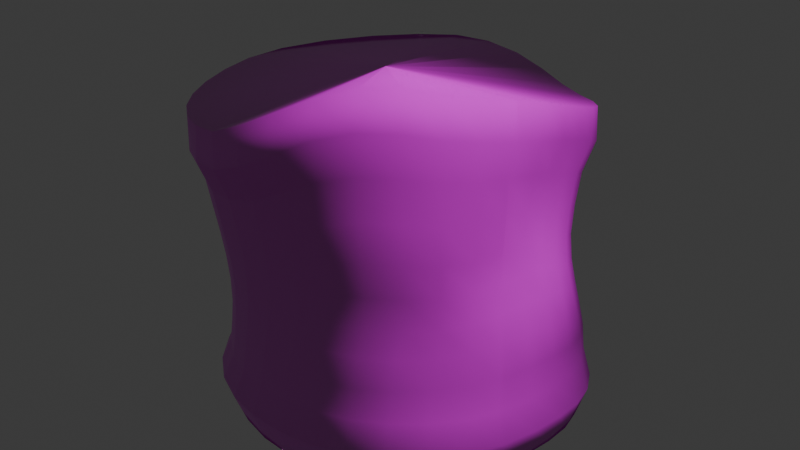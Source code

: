 # Source: marshmallow.blend  (saved by Blender 4.0.36; exported with 4.5.12 LTS)
import bpy
from mathutils import Matrix  # noqa: F401  (used for matrix-valued properties, if any)

bpy.ops.wm.read_factory_settings(use_empty=True)
scene = bpy.context.scene
scene.name = 'Scene'

# ---- collections
col_collection = bpy.data.collections.new('Collection'); scene.collection.children.link(col_collection)

# ---- images (referenced by path relative to the original .blend; pixels are not part of the script)
import os
ASSET_DIR = os.environ.get("B2B_ASSET_DIR", "")  # directory of the original .blend (textures are referenced by path, not embedded)
HERE = os.path.dirname(os.path.abspath(__file__))  # packed textures are extracted next to this script under _unpacked/

def load_image(name, relpath, width, height, colorspace="sRGB"):
    """Load a texture the original file referenced (path relative to the .blend, or extracted next to this script)."""
    p = next((c for c in (os.path.join(HERE, relpath), os.path.join(ASSET_DIR, relpath)) if relpath and os.path.exists(c)), "")
    if p:
        img = bpy.data.images.load(p, check_existing=True)
        img.name = name
    else:  # same state as the original file: an image datablock whose file is absent (Cycles renders it pink)
        img = bpy.data.images.new(name, width, height)
        img.source = "FILE"
        img.filepath = "//" + (relpath or name)
    img.colorspace_settings.name = colorspace
    return img
img_bmallown = load_image('BmallowN', 'BmallowN.png', 1024, 1024, 'sRGB')
img_bmallowc = load_image('BmallowC', 'BmallowC.png', 1024, 1024, 'sRGB')

# ---- materials (node trees are filled in below, after node groups)
mat_bmallow = bpy.data.materials.new('Bmallow')

# ---- material node trees
mat_bmallow.use_nodes = True; mat_bmallow.node_tree.nodes.clear()
_N = mat_bmallow.node_tree.nodes; _L = mat_bmallow.node_tree.links
n0 = _N.new('ShaderNodeOutputMaterial'); n0.name = 'Material Output'; n0.location = (300, 300)
n1 = _N.new('ShaderNodeTexNoise'); n1.name = 'Musgrave Texture'; n1.location = (-1644, 875)
n1.width = 150
n1.normalize = False
n1.inputs[2].default_value = 10.0
n1.inputs[3].default_value = 9.0
n1.inputs[4].default_value = 0.3807
n1.inputs[5].default_value = 5.0
n2 = _N.new('ShaderNodeRGB'); n2.name = 'RGB'; n2.location = (-1399, 639)
n2.outputs[0].default_value = (0.5, 0.5, 0.5, 1.0)
n3 = _N.new('ShaderNodeMath'); n3.name = 'Math'; n3.location = (-1189, 805)
n3.operation = 'SUBTRACT'
n4 = _N.new('ShaderNodeMath'); n4.name = 'Math.001'; n4.location = (-1193, 587)
n4.operation = 'SUBTRACT'
n4.inputs[1].default_value = 0.8
n5 = _N.new('ShaderNodeValToRGB'); n5.name = 'Color Ramp.001'; n5.location = (-736, 605)
while len(n5.color_ramp.elements) > 1: n5.color_ramp.elements.remove(n5.color_ramp.elements[-1])
n5.color_ramp.elements[0].position = 0.0; n5.color_ramp.elements[0].color = (0.001996, 0.0, 0.0, 1.0)
_e = n5.color_ramp.elements.new(0.2636); _e.color = (0.2664, 0.1274, 0.005182, 1.0)
_e = n5.color_ramp.elements.new(1.0); _e.color = (1.0, 0.9228, 0.3737, 1.0)
n6 = _N.new('ShaderNodeBsdfPrincipled'); n6.name = 'Principled BSDF'; n6.location = (-239, 196)
n6.inputs[2].default_value = 1.0
n6.inputs[3].default_value = 1.45
n7 = _N.new('ShaderNodeTexNoise'); n7.name = 'Musgrave Texture.001'; n7.location = (-1408, 115)
n7.width = 150
n7.normalize = False
n7.inputs[2].default_value = 10.0
n7.inputs[3].default_value = 14.0
n7.inputs[4].default_value = 0.8333
n7.inputs[5].default_value = 1.2
n8 = _N.new('ShaderNodeBump'); n8.name = 'Bump'; n8.location = (-1189, 81)
n8.inputs[1].default_value = 0.5
n8.inputs[2].default_value = 1.0
n9 = _N.new('ShaderNodeNormalMap'); n9.name = 'Normal Map'; n9.location = (-511, -141)
n10 = _N.new('ShaderNodeTexImage'); n10.name = 'Image Texture'; n10.location = (-858, -126)
n10.image = img_bmallown
n11 = _N.new('ShaderNodeTexImage'); n11.name = 'Image Texture.001'; n11.location = (-897, 261)
n11.image = img_bmallowc
_L.new(n7.outputs[0], n8.inputs[3])
_L.new(n1.outputs[0], n3.inputs[1])
_L.new(n2.outputs[0], n3.inputs[0])
_L.new(n3.outputs[0], n4.inputs[0])
_L.new(n4.outputs[0], n5.inputs[0])
_L.new(n6.outputs[0], n0.inputs[0])
_L.new(n10.outputs[0], n9.inputs[1])
_L.new(n9.outputs[0], n6.inputs[5])
_L.new(n11.outputs[0], n6.inputs[0])
n0.is_active_output = True

# ---- world
world_world = bpy.data.worlds.new('World'); scene.world = world_world
world_world.use_nodes = True; world_world.node_tree.nodes.clear()
_N = world_world.node_tree.nodes; _L = world_world.node_tree.links
n0 = _N.new('ShaderNodeOutputWorld'); n0.name = 'World Output'; n0.location = (300, 300)
n1 = _N.new('ShaderNodeBackground'); n1.name = 'Background'; n1.location = (10, 300)
n1.inputs[0].default_value = (0.05088, 0.05088, 0.05088, 1.0)
_L.new(n1.outputs[0], n0.inputs[0])
n0.is_active_output = True
world_world.color = (0.05088, 0.05088, 0.05088)
world_world.use_sun_shadow = False
world_world.sun_shadow_jitter_overblur = 0.0

# ---- meshes
me_cylinder = bpy.data.meshes.new('Cylinder')
me_cylinder.from_pydata([(-0.0001303, 0.9868, -1.003), (-0.05302, 1.05, 0.8206), (0.1924, 0.9679, -1.003), (0.1285, 1.046, 0.7638), (0.3776, 0.9117, -1.003), (0.3056, 0.9978, 0.7199), (0.5482, 0.8205, -1.003), (0.4749, 0.9103, 0.7213), (0.6978, 0.6975, -1.002), (0.6258, 0.7911, 0.7553), (0.8205, 0.545, -0.9813), (0.7325, 0.6541, 0.7957), (0.9118, 0.3689, -0.9438), (0.784, 0.5145, 0.8418), (0.9679, 0.1773, -0.8998), (0.8024, 0.3698, 0.8919), (0.9869, -0.02073, -0.8628), (0.799, 0.2168, 0.9439), (0.968, -0.2156, -0.8472), (0.7686, 0.06257, 0.996), (0.9118, -0.4007, -0.8472), (0.7335, -0.1112, 1.046), (0.8206, -0.5714, -0.8472), (0.6769, -0.2919, 1.092), (0.6979, -0.7209, -0.8472), (0.5846, -0.4589, 1.134), (0.5483, -0.8437, -0.8472), (0.453, -0.6052, 1.173), (0.3777, -0.9349, -0.8472), (0.2976, -0.7427, 1.178), (0.1925, -0.991, -0.8472), (0.135, -0.8731, 1.129), (0.0009176, -1.01, -0.8472), (-0.03421, -0.9717, 1.044), (-0.1904, -0.9934, -0.8472), (-0.2088, -1.02, 0.957), (-0.3748, -0.9416, -0.8472), (-0.3932, -1.012, 0.8802), (-0.5466, -0.8534, -0.8472), (-0.578, -0.958, 0.8482), (-0.6968, -0.7285, -0.8472), (-0.7494, -0.8677, 0.8263), (-0.8191, -0.5732, -0.8474), (-0.9005, -0.7456, 0.8105), (-0.9097, -0.4004, -0.8475), (-1.025, -0.5964, 0.8013), (-0.966, -0.2153, -0.8476), (-1.116, -0.4239, 0.8019), (-0.9853, -0.02279, -0.8475), (-1.167, -0.2338, 0.812), (-0.9666, 0.172, -0.863), (-1.18, -0.03483, 0.8252), (-0.9106, 0.3626, -0.8999), (-1.136, 0.1907, 0.8366), (-0.8194, 0.5397, -0.9437), (-1.018, 0.4365, 0.846), (-0.6973, 0.6947, -0.9811), (-0.8396, 0.6591, 0.8572), (-0.5485, 0.8203, -1.001), (-0.6268, 0.8312, 0.8702), (-0.3778, 0.9117, -1.003), (-0.4186, 0.9437, 0.8795), (-0.1927, 0.9679, -1.003), (-0.236, 1.013, 0.8631), (-0.1427, -0.03201, 1.002), (-0.1427, -0.03201, 1.002), (-0.1427, -0.03201, 1.002), (-0.1427, -0.03201, 1.002), (-0.1427, -0.03201, 1.002), (-0.1427, -0.03201, 1.002), (-0.1427, -0.03201, 1.002), (-0.1427, -0.03201, 1.002), (-0.1427, -0.03201, 1.002), (-0.1427, -0.03201, 1.002), (-0.1427, -0.03201, 1.002), (-0.1427, -0.03201, 1.002), (-0.1427, -0.03201, 1.002), (-0.1427, -0.03201, 1.002), (-0.1427, -0.03201, 1.002), (-0.1427, -0.03201, 1.002), (-0.1427, -0.03201, 1.002), (-0.1427, -0.03201, 1.002), (-0.1427, -0.03201, 1.002), (-0.1427, -0.03201, 1.002), (-0.1427, -0.03201, 1.002), (-0.1427, -0.03201, 1.002), (-0.1427, -0.03201, 1.002), (-0.1427, -0.03201, 1.002), (-0.1427, -0.03201, 1.002), (-0.1427, -0.03201, 1.002), (-0.1427, -0.03201, 1.002), (-0.1427, -0.03201, 1.002), (-0.1427, -0.03201, 1.002), (-0.1427, -0.03201, 1.002), (-0.1427, -0.03201, 1.002), (-0.1427, -0.03201, 1.002), (1.236e-09, -3.176e-07, -1.0), (1.236e-09, -3.176e-07, -1.0), (1.236e-09, -3.176e-07, -1.0), (1.236e-09, -3.176e-07, -1.0), (1.236e-09, -3.176e-07, -1.0), (1.236e-09, -3.176e-07, -1.0), (1.236e-09, -3.176e-07, -1.0), (1.236e-09, -3.176e-07, -1.0), (1.236e-09, -3.176e-07, -1.0), (1.236e-09, -3.176e-07, -1.0), (1.236e-09, -3.176e-07, -1.0), (1.236e-09, -3.176e-07, -1.0), (1.236e-09, -3.176e-07, -1.0), (1.236e-09, -3.176e-07, -1.0), (1.236e-09, -3.176e-07, -1.0), (1.236e-09, -3.176e-07, -1.0), (1.236e-09, -3.176e-07, -1.0), (1.236e-09, -3.176e-07, -1.0), (1.236e-09, -3.176e-07, -1.0), (1.236e-09, -3.176e-07, -1.0), (1.236e-09, -3.176e-07, -1.0), (1.236e-09, -3.176e-07, -1.0), (1.236e-09, -3.176e-07, -1.0), (1.236e-09, -3.176e-07, -1.0), (1.236e-09, -3.176e-07, -1.0), (1.236e-09, -3.176e-07, -1.0), (1.236e-09, -3.176e-07, -1.0), (1.236e-09, -3.176e-07, -1.0), (1.236e-09, -3.176e-07, -1.0), (1.236e-09, -3.176e-07, -1.0), (1.236e-09, -3.176e-07, -1.0), (1.236e-09, -3.176e-07, -1.0), (-0.0001753, 1.049, -0.8185), (0.004885, 1.001, -0.6317), (0.0137, 1.006, -0.4516), (0.02003, 1.007, -0.2895), (0.02118, 0.9974, -0.1441), (0.01206, 0.9865, -0.01223), (-0.004859, 0.985, 0.1248), (-0.02242, 0.9961, 0.2771), (-0.03563, 1.017, 0.4485), (-0.04214, 1.073, 0.6265), (0.1431, 1.055, 0.5713), (0.1397, 0.9859, 0.3988), (0.1503, 0.9549, 0.2344), (0.1677, 0.937, 0.09427), (0.1869, 0.9355, -0.02957), (0.1991, 0.9408, -0.1599), (0.2044, 0.9562, -0.2959), (0.2008, 0.9782, -0.4516), (0.1957, 0.981, -0.6356), (0.2043, 1.029, -0.8185), (0.3241, 0.9933, 0.5305), (0.3115, 0.9158, 0.3632), (0.3197, 0.8778, 0.2059), (0.3368, 0.8572, 0.07568), (0.3519, 0.8454, -0.05868), (0.3671, 0.8477, -0.1868), (0.3789, 0.8687, -0.3166), (0.3831, 0.9047, -0.4645), (0.3827, 0.9239, -0.6364), (0.4009, 0.9691, -0.8185), (0.499, 0.8968, 0.533), (0.4786, 0.8179, 0.3672), (0.4855, 0.7776, 0.2132), (0.4925, 0.7426, 0.05657), (0.5075, 0.7273, -0.07876), (0.5264, 0.7335, -0.2043), (0.5439, 0.7601, -0.3313), (0.5545, 0.8007, -0.4708), (0.5556, 0.8311, -0.6365), (0.5821, 0.8722, -0.8185), (0.655, 0.773, 0.568), (0.6279, 0.6987, 0.401), (0.6276, 0.6501, 0.2258), (0.6357, 0.6124, 0.06826), (0.6534, 0.5984, -0.06559), (0.674, 0.607, -0.1902), (0.6931, 0.6352, -0.3197), (0.7053, 0.6759, -0.4652), (0.7071, 0.7064, -0.635), (0.7409, 0.7417, -0.817), (0.753, 0.6369, 0.6101), (0.7193, 0.5697, 0.4416), (0.7192, 0.5216, 0.2665), (0.7327, 0.4802, 0.1097), (0.7625, 0.4566, -0.02064), (0.7955, 0.4553, -0.1457), (0.8175, 0.4803, -0.2813), (0.8297, 0.521, -0.4371), (0.8315, 0.5519, -0.6144), (0.8713, 0.5797, -0.7955), (0.7973, 0.4995, 0.6581), (0.7606, 0.4397, 0.488), (0.7626, 0.3921, 0.313), (0.7816, 0.346, 0.161), (0.8215, 0.3118, 0.03284), (0.8683, 0.2956, -0.09148), (0.907, 0.3047, -0.2288), (0.9221, 0.3423, -0.3928), (0.9239, 0.3734, -0.5762), (0.9681, 0.3926, -0.7556), (0.811, 0.3565, 0.7102), (0.7738, 0.3045, 0.5384), (0.7787, 0.2571, 0.3645), (0.8024, 0.2068, 0.215), (0.8493, 0.1623, 0.08715), (0.9041, 0.1317, -0.03744), (0.9515, 0.1254, -0.1761), (0.9787, 0.1488, -0.3436), (0.9808, 0.1793, -0.5317), (1.028, 0.1892, -0.709), (0.8129, 0.1987, 0.7644), (0.7766, 0.1549, 0.5907), (0.7845, 0.1073, 0.4176), (0.8109, 0.05364, 0.2678), (0.8599, 0.0006518, 0.137), (0.9064, -0.03018, 0.00763), (0.9551, -0.0478, -0.134), (0.9915, -0.04277, -0.304), (1.0, -0.02132, -0.4941), (1.048, -0.02106, -0.6696), (0.812, 0.01649, 0.8186), (0.7844, -0.01882, 0.6441), (0.7942, -0.06181, 0.4677), (0.8177, -0.1135, 0.3132), (0.8462, -0.1494, 0.1726), (0.8894, -0.1855, 0.03526), (0.9342, -0.2123, -0.1134), (0.9686, -0.2208, -0.2883), (0.9808, -0.2181, -0.4785), (1.028, -0.228, -0.6531), (0.7866, -0.1706, 0.8689), (0.7724, -0.209, 0.6865), (0.7921, -0.2431, 0.4992), (0.8023, -0.2731, 0.3348), (0.8251, -0.3061, 0.1878), (0.8582, -0.343, 0.04339), (0.8912, -0.3734, -0.1119), (0.9145, -0.3909, -0.2918), (0.9235, -0.4048, -0.4785), (0.9682, -0.4246, -0.6531), (0.7278, -0.3598, 0.9132), (0.726, -0.3947, 0.7208), (0.7518, -0.4252, 0.5219), (0.7626, -0.4386, 0.3322), (0.7774, -0.4648, 0.184), (0.7981, -0.499, 0.03722), (0.8154, -0.5273, -0.1203), (0.8245, -0.5491, -0.2967), (0.83, -0.5719, -0.4785), (0.8713, -0.6058, -0.6531), (0.6319, -0.5345, 0.9531), (0.6339, -0.5648, 0.7523), (0.6617, -0.5971, 0.5484), (0.6838, -0.6106, 0.3526), (0.693, -0.6176, 0.1738), (0.6981, -0.6314, 0.02415), (0.7022, -0.6585, -0.129), (0.7054, -0.6913, -0.2967), (0.7069, -0.7175, -0.4785), (0.741, -0.7644, -0.6531), (0.4973, -0.6851, 0.9921), (0.5079, -0.7099, 0.7832), (0.5393, -0.7421, 0.5767), (0.5645, -0.7567, 0.3769), (0.577, -0.7562, 0.1955), (0.5729, -0.7626, 0.02492), (0.5675, -0.7922, -0.1278), (0.5629, -0.8206, -0.2967), (0.5585, -0.8426, -0.4785), (0.5823, -0.8944, -0.6531), (0.3388, -0.817, 1.001), (0.3593, -0.8297, 0.792), (0.3953, -0.8575, 0.5876), (0.4247, -0.8706, 0.391), (0.4405, -0.8716, 0.2129), (0.4329, -0.8769, 0.04083), (0.4156, -0.9036, -0.1194), (0.3975, -0.9268, -0.2953), (0.3872, -0.9408, -0.4785), (0.4012, -0.9915, -0.6531), (0.1733, -0.9332, 0.9527), (0.2016, -0.9254, 0.7523), (0.2394, -0.9417, 0.5537), (0.2698, -0.9487, 0.3711), (0.286, -0.9484, 0.2061), (0.278, -0.9531, 0.04433), (0.256, -0.9741, -0.1083), (0.225, -0.9917, -0.2902), (0.2062, -0.9995, -0.4785), (0.2079, -1.05, -0.6531), (0.0005367, -1.017, 0.8639), (0.03493, -0.9883, 0.6734), (0.07144, -0.9923, 0.4925), (0.09928, -0.9924, 0.3333), (0.1139, -0.9867, 0.1695), (0.1108, -0.9944, 0.03308), (0.08595, -1.011, -0.1103), (0.05288, -1.024, -0.2855), (0.02278, -1.029, -0.4777), (0.009089, -1.074, -0.6531), (-0.181, -1.054, 0.769), (-0.1435, -1.012, 0.591), (-0.1121, -1.007, 0.434), (-0.0861, -0.9991, 0.2853), (-0.06901, -0.999, 0.1558), (-0.07128, -1.007, 0.0253), (-0.0888, -1.02, -0.1227), (-0.1199, -1.028, -0.2869), (-0.1576, -1.026, -0.4751), (-0.192, -1.064, -0.6531), (-0.3736, -1.041, 0.6961), (-0.3337, -0.993, 0.5324), (-0.3034, -0.9833, 0.3847), (-0.2762, -0.9783, 0.257), (-0.2593, -0.9806, 0.1392), (-0.2515, -0.9865, 0.01484), (-0.2607, -0.9908, -0.1343), (-0.2915, -0.9897, -0.3043), (-0.3303, -0.9853, -0.4775), (-0.3849, -1.018, -0.6525), (-0.5663, -0.9839, 0.661), (-0.5199, -0.9371, 0.5005), (-0.4895, -0.9275, 0.3542), (-0.4625, -0.9223, 0.2267), (-0.4376, -0.918, 0.09806), (-0.4243, -0.9199, -0.02859), (-0.4308, -0.9205, -0.1769), (-0.4562, -0.9158, -0.3333), (-0.4965, -0.9067, -0.4914), (-0.5627, -0.9305, -0.653), (-0.7472, -0.8749, 0.6383), (-0.6947, -0.8298, 0.4755), (-0.664, -0.8205, 0.3271), (-0.6334, -0.8125, 0.1877), (-0.6072, -0.8077, 0.05696), (-0.5887, -0.8047, -0.0858), (-0.5915, -0.8003, -0.2266), (-0.6151, -0.7938, -0.3617), (-0.6522, -0.7817, -0.5071), (-0.7224, -0.7979, -0.6573), (-0.9023, -0.745, 0.6218), (-0.8428, -0.6648, 0.4526), (-0.8111, -0.6484, 0.294), (-0.7798, -0.6403, 0.145), (-0.7486, -0.6337, 0.004466), (-0.7286, -0.6331, -0.1246), (-0.73, -0.6305, -0.2476), (-0.7502, -0.6243, -0.3767), (-0.7827, -0.6135, -0.5156), (-0.8544, -0.6254, -0.6604), (-1.03, -0.5872, 0.6122), (-0.9591, -0.5068, 0.4402), (-0.9145, -0.441, 0.2738), (-0.8795, -0.4242, 0.1258), (-0.8476, -0.4194, -0.01445), (-0.8273, -0.4194, -0.1461), (-0.8274, -0.4187, -0.2715), (-0.8452, -0.4159, -0.4026), (-0.875, -0.4129, -0.5289), (-0.9493, -0.4271, -0.6618), (-1.123, -0.4068, 0.6125), (-1.043, -0.3297, 0.4401), (-0.9904, -0.2592, 0.2656), (-0.9354, -0.199, 0.1048), (-0.8999, -0.185, -0.04752), (-0.8804, -0.185, -0.1879), (-0.8808, -0.1876, -0.3179), (-0.8991, -0.1947, -0.4277), (-0.9296, -0.2031, -0.5441), (-1.008, -0.2223, -0.6752), (-1.177, -0.2102, 0.6222), (-1.091, -0.1397, 0.4487), (-1.032, -0.06793, 0.2689), (-0.972, -0.005498, 0.09437), (-0.9222, 0.033, -0.07345), (-0.9031, 0.03606, -0.2241), (-0.9061, 0.02757, -0.3447), (-0.9266, 0.01234, -0.4505), (-0.9573, -0.005362, -0.5563), (-1.032, -0.01867, -0.6743), (-1.191, -0.005381, 0.6352), (-1.101, 0.05611, 0.4605), (-1.037, 0.1261, 0.28), (-0.972, 0.1875, 0.09946), (-0.9211, 0.2258, -0.07992), (-0.9038, 0.2288, -0.2299), (-0.9076, 0.2189, -0.3498), (-0.9249, 0.2042, -0.4571), (-0.948, 0.1889, -0.5663), (-1.013, 0.1879, -0.6885), (-1.148, 0.2227, 0.6466), (-1.059, 0.2672, 0.471), (-0.992, 0.3278, 0.29), (-0.9259, 0.3806, 0.109), (-0.8779, 0.412, -0.07206), (-0.8648, 0.4135, -0.2328), (-0.868, 0.4048, -0.3621), (-0.88, 0.3924, -0.4776), (-0.8938, 0.3806, -0.5944), (-0.9536, 0.39, -0.7244), (-1.028, 0.4706, 0.6561), (-0.9463, 0.4912, 0.48), (-0.8842, 0.5339, 0.2988), (-0.8262, 0.5695, 0.1175), (-0.7912, 0.5864, -0.06372), (-0.7823, 0.5857, -0.2318), (-0.7827, 0.5793, -0.374), (-0.7898, 0.5696, -0.5008), (-0.8021, 0.5591, -0.6274), (-0.857, 0.5778, -0.7671), (-0.8448, 0.6961, 0.6677), (-0.7766, 0.6941, 0.4912), (-0.727, 0.718, 0.31), (-0.6868, 0.7349, 0.1287), (-0.673, 0.7362, -0.04008), (-0.6649, 0.7351, -0.2087), (-0.6639, 0.7303, -0.3619), (-0.6697, 0.7227, -0.5056), (-0.6809, 0.714, -0.6472), (-0.7288, 0.7417, -0.8007), (-0.6274, 0.8705, 0.6814), (-0.5792, 0.8507, 0.5044), (-0.55, 0.8594, 0.3231), (-0.5335, 0.8626, 0.1419), (-0.5231, 0.8618, -0.02792), (-0.5202, 0.8565, -0.1805), (-0.5237, 0.8492, -0.3287), (-0.5286, 0.8431, -0.4841), (-0.5377, 0.8369, -0.6432), (-0.5758, 0.8734, -0.816), (-0.4161, 0.9833, 0.6892), (-0.3905, 0.9505, 0.5102), (-0.3762, 0.9507, 0.33), (-0.3621, 0.9541, 0.1529), (-0.3516, 0.9557, -0.01461), (-0.3484, 0.9502, -0.1695), (-0.3515, 0.9421, -0.3175), (-0.3597, 0.9337, -0.469), (-0.3715, 0.9269, -0.6341), (-0.4001, 0.9693, -0.818), (-0.2292, 1.048, 0.6698), (-0.2129, 1.004, 0.4893), (-0.1981, 0.9954, 0.3128), (-0.1814, 0.9929, 0.148), (-0.1685, 0.998, -0.005392), (-0.1647, 1.003, -0.1524), (-0.1672, 0.9981, -0.3036), (-0.1747, 0.9899, -0.4608), (-0.1856, 0.9835, -0.6315), (-0.204, 1.029, -0.8181)], [], [(137, 1, 3, 138), (138, 3, 5, 148), (148, 5, 7, 158), (158, 7, 9, 168), (168, 9, 11, 178), (178, 11, 13, 188), (188, 13, 15, 198), (198, 15, 17, 208), (208, 17, 19, 218), (218, 19, 21, 228), (228, 21, 23, 238), (238, 23, 25, 248), (248, 25, 27, 258), (258, 27, 29, 268), (268, 29, 31, 278), (278, 31, 33, 288), (288, 33, 35, 298), (298, 35, 37, 308), (308, 37, 39, 318), (318, 39, 41, 328), (328, 41, 43, 338), (338, 43, 45, 348), (348, 45, 47, 358), (358, 47, 49, 368), (368, 49, 51, 378), (378, 51, 53, 388), (388, 53, 55, 398), (398, 55, 57, 408), (408, 57, 59, 418), (418, 59, 61, 428), (5, 3, 65, 66), (428, 61, 63, 438), (438, 63, 1, 137), (2, 4, 98, 97), (23, 21, 74, 75), (41, 39, 83, 84), (59, 57, 92, 93), (15, 13, 70, 71), (33, 31, 79, 80), (51, 49, 88, 89), (7, 5, 66, 67), (25, 23, 75, 76), (43, 41, 84, 85), (61, 59, 93, 94), (17, 15, 71, 72), (35, 33, 80, 81), (53, 51, 89, 90), (9, 7, 67, 68), (27, 25, 76, 77), (45, 43, 85, 86), (63, 61, 94, 95), (19, 17, 72, 73), (37, 35, 81, 82), (55, 53, 90, 91), (11, 9, 68, 69), (29, 27, 77, 78), (47, 45, 86, 87), (3, 1, 64, 65), (1, 63, 95, 64), (21, 19, 73, 74), (39, 37, 82, 83), (57, 55, 91, 92), (13, 11, 69, 70), (31, 29, 78, 79), (49, 47, 87, 88), (20, 22, 107, 106), (38, 40, 116, 115), (56, 58, 125, 124), (12, 14, 103, 102), (30, 32, 112, 111), (48, 50, 121, 120), (4, 6, 99, 98), (22, 24, 108, 107), (40, 42, 117, 116), (58, 60, 126, 125), (14, 16, 104, 103), (32, 34, 113, 112), (50, 52, 122, 121), (6, 8, 100, 99), (24, 26, 109, 108), (42, 44, 118, 117), (60, 62, 127, 126), (16, 18, 105, 104), (34, 36, 114, 113), (52, 54, 123, 122), (8, 10, 101, 100), (26, 28, 110, 109), (0, 2, 97, 96), (44, 46, 119, 118), (62, 0, 96, 127), (18, 20, 106, 105), (36, 38, 115, 114), (54, 56, 124, 123), (10, 12, 102, 101), (28, 30, 111, 110), (46, 48, 120, 119), (62, 447, 128, 0), (447, 446, 129, 128), (446, 445, 130, 129), (445, 444, 131, 130), (444, 443, 132, 131), (443, 442, 133, 132), (442, 441, 134, 133), (441, 440, 135, 134), (440, 439, 136, 135), (439, 438, 137, 136), (60, 437, 447, 62), (437, 436, 446, 447), (436, 435, 445, 446), (435, 434, 444, 445), (434, 433, 443, 444), (433, 432, 442, 443), (432, 431, 441, 442), (431, 430, 440, 441), (430, 429, 439, 440), (429, 428, 438, 439), (58, 427, 437, 60), (427, 426, 436, 437), (426, 425, 435, 436), (425, 424, 434, 435), (424, 423, 433, 434), (423, 422, 432, 433), (422, 421, 431, 432), (421, 420, 430, 431), (420, 419, 429, 430), (419, 418, 428, 429), (56, 417, 427, 58), (417, 416, 426, 427), (416, 415, 425, 426), (415, 414, 424, 425), (414, 413, 423, 424), (413, 412, 422, 423), (412, 411, 421, 422), (411, 410, 420, 421), (410, 409, 419, 420), (409, 408, 418, 419), (54, 407, 417, 56), (407, 406, 416, 417), (406, 405, 415, 416), (405, 404, 414, 415), (404, 403, 413, 414), (403, 402, 412, 413), (402, 401, 411, 412), (401, 400, 410, 411), (400, 399, 409, 410), (399, 398, 408, 409), (52, 397, 407, 54), (397, 396, 406, 407), (396, 395, 405, 406), (395, 394, 404, 405), (394, 393, 403, 404), (393, 392, 402, 403), (392, 391, 401, 402), (391, 390, 400, 401), (390, 389, 399, 400), (389, 388, 398, 399), (50, 387, 397, 52), (387, 386, 396, 397), (386, 385, 395, 396), (385, 384, 394, 395), (384, 383, 393, 394), (383, 382, 392, 393), (382, 381, 391, 392), (381, 380, 390, 391), (380, 379, 389, 390), (379, 378, 388, 389), (48, 377, 387, 50), (377, 376, 386, 387), (376, 375, 385, 386), (375, 374, 384, 385), (374, 373, 383, 384), (373, 372, 382, 383), (372, 371, 381, 382), (371, 370, 380, 381), (370, 369, 379, 380), (369, 368, 378, 379), (46, 367, 377, 48), (367, 366, 376, 377), (366, 365, 375, 376), (365, 364, 374, 375), (364, 363, 373, 374), (363, 362, 372, 373), (362, 361, 371, 372), (361, 360, 370, 371), (360, 359, 369, 370), (359, 358, 368, 369), (44, 357, 367, 46), (357, 356, 366, 367), (356, 355, 365, 366), (355, 354, 364, 365), (354, 353, 363, 364), (353, 352, 362, 363), (352, 351, 361, 362), (351, 350, 360, 361), (350, 349, 359, 360), (349, 348, 358, 359), (42, 347, 357, 44), (347, 346, 356, 357), (346, 345, 355, 356), (345, 344, 354, 355), (344, 343, 353, 354), (343, 342, 352, 353), (342, 341, 351, 352), (341, 340, 350, 351), (340, 339, 349, 350), (339, 338, 348, 349), (40, 337, 347, 42), (337, 336, 346, 347), (336, 335, 345, 346), (335, 334, 344, 345), (334, 333, 343, 344), (333, 332, 342, 343), (332, 331, 341, 342), (331, 330, 340, 341), (330, 329, 339, 340), (329, 328, 338, 339), (38, 327, 337, 40), (327, 326, 336, 337), (326, 325, 335, 336), (325, 324, 334, 335), (324, 323, 333, 334), (323, 322, 332, 333), (322, 321, 331, 332), (321, 320, 330, 331), (320, 319, 329, 330), (319, 318, 328, 329), (36, 317, 327, 38), (317, 316, 326, 327), (316, 315, 325, 326), (315, 314, 324, 325), (314, 313, 323, 324), (313, 312, 322, 323), (312, 311, 321, 322), (311, 310, 320, 321), (310, 309, 319, 320), (309, 308, 318, 319), (34, 307, 317, 36), (307, 306, 316, 317), (306, 305, 315, 316), (305, 304, 314, 315), (304, 303, 313, 314), (303, 302, 312, 313), (302, 301, 311, 312), (301, 300, 310, 311), (300, 299, 309, 310), (299, 298, 308, 309), (32, 297, 307, 34), (297, 296, 306, 307), (296, 295, 305, 306), (295, 294, 304, 305), (294, 293, 303, 304), (293, 292, 302, 303), (292, 291, 301, 302), (291, 290, 300, 301), (290, 289, 299, 300), (289, 288, 298, 299), (30, 287, 297, 32), (287, 286, 296, 297), (286, 285, 295, 296), (285, 284, 294, 295), (284, 283, 293, 294), (283, 282, 292, 293), (282, 281, 291, 292), (281, 280, 290, 291), (280, 279, 289, 290), (279, 278, 288, 289), (28, 277, 287, 30), (277, 276, 286, 287), (276, 275, 285, 286), (275, 274, 284, 285), (274, 273, 283, 284), (273, 272, 282, 283), (272, 271, 281, 282), (271, 270, 280, 281), (270, 269, 279, 280), (269, 268, 278, 279), (26, 267, 277, 28), (267, 266, 276, 277), (266, 265, 275, 276), (265, 264, 274, 275), (264, 263, 273, 274), (263, 262, 272, 273), (262, 261, 271, 272), (261, 260, 270, 271), (260, 259, 269, 270), (259, 258, 268, 269), (24, 257, 267, 26), (257, 256, 266, 267), (256, 255, 265, 266), (255, 254, 264, 265), (254, 253, 263, 264), (253, 252, 262, 263), (252, 251, 261, 262), (251, 250, 260, 261), (250, 249, 259, 260), (249, 248, 258, 259), (22, 247, 257, 24), (247, 246, 256, 257), (246, 245, 255, 256), (245, 244, 254, 255), (244, 243, 253, 254), (243, 242, 252, 253), (242, 241, 251, 252), (241, 240, 250, 251), (240, 239, 249, 250), (239, 238, 248, 249), (20, 237, 247, 22), (237, 236, 246, 247), (236, 235, 245, 246), (235, 234, 244, 245), (234, 233, 243, 244), (233, 232, 242, 243), (232, 231, 241, 242), (231, 230, 240, 241), (230, 229, 239, 240), (229, 228, 238, 239), (18, 227, 237, 20), (227, 226, 236, 237), (226, 225, 235, 236), (225, 224, 234, 235), (224, 223, 233, 234), (223, 222, 232, 233), (222, 221, 231, 232), (221, 220, 230, 231), (220, 219, 229, 230), (219, 218, 228, 229), (16, 217, 227, 18), (217, 216, 226, 227), (216, 215, 225, 226), (215, 214, 224, 225), (214, 213, 223, 224), (213, 212, 222, 223), (212, 211, 221, 222), (211, 210, 220, 221), (210, 209, 219, 220), (209, 208, 218, 219), (14, 207, 217, 16), (207, 206, 216, 217), (206, 205, 215, 216), (205, 204, 214, 215), (204, 203, 213, 214), (203, 202, 212, 213), (202, 201, 211, 212), (201, 200, 210, 211), (200, 199, 209, 210), (199, 198, 208, 209), (12, 197, 207, 14), (197, 196, 206, 207), (196, 195, 205, 206), (195, 194, 204, 205), (194, 193, 203, 204), (193, 192, 202, 203), (192, 191, 201, 202), (191, 190, 200, 201), (190, 189, 199, 200), (189, 188, 198, 199), (10, 187, 197, 12), (187, 186, 196, 197), (186, 185, 195, 196), (185, 184, 194, 195), (184, 183, 193, 194), (183, 182, 192, 193), (182, 181, 191, 192), (181, 180, 190, 191), (180, 179, 189, 190), (179, 178, 188, 189), (8, 177, 187, 10), (177, 176, 186, 187), (176, 175, 185, 186), (175, 174, 184, 185), (174, 173, 183, 184), (173, 172, 182, 183), (172, 171, 181, 182), (171, 170, 180, 181), (170, 169, 179, 180), (169, 168, 178, 179), (6, 167, 177, 8), (167, 166, 176, 177), (166, 165, 175, 176), (165, 164, 174, 175), (164, 163, 173, 174), (163, 162, 172, 173), (162, 161, 171, 172), (161, 160, 170, 171), (160, 159, 169, 170), (159, 158, 168, 169), (4, 157, 167, 6), (157, 156, 166, 167), (156, 155, 165, 166), (155, 154, 164, 165), (154, 153, 163, 164), (153, 152, 162, 163), (152, 151, 161, 162), (151, 150, 160, 161), (150, 149, 159, 160), (149, 148, 158, 159), (2, 147, 157, 4), (147, 146, 156, 157), (146, 145, 155, 156), (145, 144, 154, 155), (144, 143, 153, 154), (143, 142, 152, 153), (142, 141, 151, 152), (141, 140, 150, 151), (140, 139, 149, 150), (139, 138, 148, 149), (0, 128, 147, 2), (128, 129, 146, 147), (129, 130, 145, 146), (130, 131, 144, 145), (131, 132, 143, 144), (132, 133, 142, 143), (133, 134, 141, 142), (134, 135, 140, 141), (135, 136, 139, 140), (136, 137, 138, 139)])
me_cylinder.polygons.foreach_set('use_smooth', [True] * 416)
_uv = me_cylinder.uv_layers.new(name='UVMap')
_uv.uv.foreach_set('vector', [0.2208, 0.3125, 0.1588, 0.3125, 0.1588, 0.2813, 0.2208, 0.2813, 0.2208, 0.2813, 0.1588, 0.2813, 0.1588, 0.25, 0.2208, 0.25, 0.2208, 0.25, 0.1588, 0.25, 0.1588, 0.2188, 0.2208, 0.2188, 0.2208, 0.2188, 0.1588, 0.2188, 0.1588, 0.1875, 0.2208, 0.1875, 0.2208, 0.1875, 0.1588, 0.1875, 0.1588, 0.1563, 0.2208, 0.1563, 0.2208, 0.1563, 0.1588, 0.1563, 0.1588, 0.1251, 0.2208, 0.1251, 0.2208, 0.1251, 0.1588, 0.1251, 0.1588, 0.09381, 0.2208, 0.09381, 0.2208, 0.09381, 0.1588, 0.09381, 0.1588, 0.06257, 0.2208, 0.06257, 0.2208, 0.06257, 0.1588, 0.06257, 0.1588, 0.03132, 0.2208, 0.03132, 0.2208, 0.03132, 0.1588, 0.03132, 0.1588, 7.976e-05, 0.2208, 7.976e-05, 0.2208, 0.9999, 0.1588, 0.9999, 0.1588, 0.9687, 0.2208, 0.9687, 0.2208, 0.9687, 0.1588, 0.9687, 0.1588, 0.9374, 0.2208, 0.9374, 0.2208, 0.9374, 0.1588, 0.9374, 0.1588, 0.9062, 0.2208, 0.9062, 0.2208, 0.9062, 0.1588, 0.9062, 0.1588, 0.8749, 0.2208, 0.8749, 0.2208, 0.8749, 0.1588, 0.8749, 0.1588, 0.8437, 0.2208, 0.8437, 0.2208, 0.8437, 0.1588, 0.8437, 0.1588, 0.8125, 0.2208, 0.8125, 0.2208, 0.8125, 0.1588, 0.8125, 0.1588, 0.7812, 0.2208, 0.7812, 0.2208, 0.7812, 0.1588, 0.7812, 0.1588, 0.75, 0.2208, 0.75, 0.2208, 0.75, 0.1588, 0.75, 0.1588, 0.7187, 0.2208, 0.7187, 0.2208, 0.7187, 0.1588, 0.7187, 0.1588, 0.6875, 0.2208, 0.6875, 0.2208, 0.6875, 0.1588, 0.6875, 0.1588, 0.6562, 0.2208, 0.6562, 0.2208, 0.6562, 0.1588, 0.6562, 0.1588, 0.625, 0.2208, 0.625, 0.2208, 0.625, 0.1588, 0.625, 0.1588, 0.5937, 0.2208, 0.5937, 0.2208, 0.5937, 0.1588, 0.5937, 0.1588, 0.5625, 0.2208, 0.5625, 0.2208, 0.5625, 0.1588, 0.5625, 0.1588, 0.5312, 0.2208, 0.5312, 0.2208, 0.5312, 0.1588, 0.5312, 0.1588, 0.5, 0.2208, 0.5, 0.2208, 0.5, 0.1588, 0.5, 0.1588, 0.4688, 0.2208, 0.4688, 0.2208, 0.4688, 0.1588, 0.4688, 0.1588, 0.4375, 0.2208, 0.4375, 0.2208, 0.4375, 0.1588, 0.4375, 0.1588, 0.4063, 0.2208, 0.4063, 0.2208, 0.4063, 0.1588, 0.4063, 0.1588, 0.375, 0.2208, 0.375, 0.1588, 0.25, 0.1588, 0.2813, 0.0001455, 0.2658, 0.0001611, 0.2657, 0.2208, 0.375, 0.1588, 0.375, 0.1588, 0.3438, 0.2208, 0.3438, 0.2208, 0.3438, 0.1588, 0.3438, 0.1588, 0.3125, 0.2208, 0.3125, 0.8412, 0.2813, 0.8412, 0.25, 0.9999, 0.2655, 0.9998, 0.2657, 0.1588, 0.9687, 0.1588, 0.9999, 0.0001456, 0.9845, 0.0001611, 0.9843, 0.1588, 0.6875, 0.1588, 0.7187, 0.0001456, 0.7033, 0.0001611, 0.7031, 0.1588, 0.4063, 0.1588, 0.4375, 0.0001455, 0.422, 0.0001611, 0.4219, 0.1588, 0.09381, 0.1588, 0.1251, 7.98e-05, 0.1096, 0.0001611, 0.1094, 0.1588, 0.8125, 0.1588, 0.8437, 0.0001611, 0.8281, 0.0001457, 0.8279, 0.1588, 0.5312, 0.1588, 0.5625, 0.0001456, 0.547, 0.0001611, 0.5469, 0.1588, 0.2188, 0.1588, 0.25, 0.0001455, 0.2346, 0.0001611, 0.2344, 0.1588, 0.9374, 0.1588, 0.9687, 0.0001456, 0.9532, 0.0001611, 0.9531, 0.1588, 0.6562, 0.1588, 0.6875, 0.0001456, 0.672, 0.0001611, 0.6718, 0.1588, 0.375, 0.1588, 0.4063, 0.0001455, 0.3908, 0.0001611, 0.3906, 0.1588, 0.06257, 0.1588, 0.09381, 0.0001455, 0.07835, 0.0001611, 0.07819, 0.1588, 0.7812, 0.1588, 0.8125, 0.0001456, 0.797, 0.0001611, 0.7968, 0.1588, 0.5, 0.1588, 0.5312, 0.0001456, 0.5158, 0.0001611, 0.5156, 0.1588, 0.1875, 0.1588, 0.2188, 0.0001455, 0.2033, 0.0001611, 0.2032, 0.1588, 0.9062, 0.1588, 0.9374, 0.0001456, 0.922, 0.0001611, 0.9218, 0.1588, 0.625, 0.1588, 0.6562, 0.0001456, 0.6408, 0.0001611, 0.6406, 0.1588, 0.3438, 0.1588, 0.375, 0.0001611, 0.3594, 0.0001455, 0.3592, 0.1588, 0.03132, 0.1588, 0.06257, 0.0001455, 0.04711, 0.0001611, 0.04695, 0.1588, 0.75, 0.1588, 0.7812, 0.0001139, 0.7657, 0.0001611, 0.7656, 0.1588, 0.4688, 0.1588, 0.5, 0.0001456, 0.4845, 0.0001611, 0.4844, 0.1588, 0.1563, 0.1588, 0.1875, 0.0001455, 0.1721, 0.0001611, 0.1719, 0.1588, 0.8749, 0.1588, 0.9062, 0.0001456, 0.8907, 0.0001611, 0.8906, 0.1588, 0.5937, 0.1588, 0.625, 0.0001611, 0.6094, 0.0001456, 0.6092, 0.1588, 0.2813, 0.1588, 0.3125, 0.0001455, 0.2971, 0.0001611, 0.2969, 0.1588, 0.3125, 0.1588, 0.3438, 0.000114, 0.3283, 0.0001611, 0.3282, 0.1588, 7.976e-05, 0.1588, 0.03132, 0.0001139, 0.01586, 0.0001611, 0.0157, 0.1588, 0.7187, 0.1588, 0.75, 0.0001456, 0.7345, 0.0001611, 0.7343, 0.1588, 0.4375, 0.1588, 0.4688, 0.0001456, 0.4533, 0.0001611, 0.4531, 0.1588, 0.1251, 0.1588, 0.1563, 0.0001455, 0.1408, 0.0001611, 0.1407, 0.1588, 0.8437, 0.1588, 0.8749, 7.984e-05, 0.8595, 0.0001611, 0.8593, 0.1588, 0.5625, 0.1588, 0.5937, 0.0001456, 0.5783, 0.0001611, 0.5781, 0.8412, 0.9999, 0.8412, 0.9687, 0.9998, 0.9841, 0.9998, 0.9843, 0.8412, 0.7187, 0.8412, 0.6875, 0.9998, 0.7029, 0.9998, 0.7031, 0.8412, 0.4375, 0.8412, 0.4063, 0.9998, 0.4217, 0.9998, 0.4219, 0.8412, 0.1251, 0.8412, 0.09381, 0.9998, 0.1093, 0.9998, 0.1094, 0.8412, 0.8437, 0.8412, 0.8125, 0.9998, 0.8279, 0.9998, 0.8281, 0.8412, 0.5625, 0.8412, 0.5312, 0.9998, 0.5467, 0.9998, 0.5469, 0.8412, 0.25, 0.8412, 0.2188, 0.9998, 0.2343, 0.9998, 0.2344, 0.8412, 0.9687, 0.8412, 0.9374, 0.9998, 0.9529, 0.9998, 0.9531, 0.8412, 0.6875, 0.8412, 0.6562, 0.9998, 0.6717, 0.9998, 0.6718, 0.8412, 0.4063, 0.8412, 0.375, 0.9998, 0.3905, 0.9998, 0.3906, 0.8412, 0.09381, 0.8412, 0.06257, 0.9998, 0.07803, 0.9998, 0.07819, 0.8412, 0.8125, 0.8412, 0.7812, 0.9999, 0.7967, 0.9998, 0.7968, 0.8412, 0.5312, 0.8412, 0.5, 0.9999, 0.5155, 0.9998, 0.5156, 0.8412, 0.2188, 0.8412, 0.1875, 0.9998, 0.203, 0.9998, 0.2032, 0.8412, 0.9374, 0.8412, 0.9062, 0.9998, 0.9216, 0.9998, 0.9218, 0.8412, 0.6562, 0.8412, 0.625, 0.9998, 0.6404, 0.9998, 0.6406, 0.8412, 0.375, 0.8412, 0.3438, 0.9999, 0.3592, 0.9998, 0.3594, 0.8412, 0.06257, 0.8412, 0.03132, 0.9998, 0.04679, 0.9998, 0.04695, 0.8412, 0.7812, 0.8412, 0.75, 0.9998, 0.7656, 0.9998, 0.7657, 0.8412, 0.5, 0.8412, 0.4688, 0.9998, 0.4842, 0.9998, 0.4844, 0.8412, 0.1875, 0.8412, 0.1563, 0.9998, 0.1718, 0.9998, 0.1719, 0.8412, 0.9062, 0.8412, 0.8749, 0.9998, 0.8904, 0.9998, 0.8906, 0.8412, 0.3125, 0.8412, 0.2813, 0.9998, 0.2969, 0.9998, 0.2971, 0.8412, 0.625, 0.8412, 0.5937, 0.9999, 0.6092, 0.9998, 0.6094, 0.8412, 0.3438, 0.8412, 0.3125, 0.9998, 0.328, 0.9998, 0.3282, 0.8412, 0.03132, 0.8412, 7.975e-05, 0.9998, 0.0157, 0.9998, 0.01586, 0.8412, 0.75, 0.8412, 0.7187, 0.9998, 0.7342, 0.9998, 0.7343, 0.8412, 0.4688, 0.8412, 0.4375, 0.9998, 0.453, 0.9998, 0.4531, 0.8412, 0.1563, 0.8412, 0.1251, 0.9998, 0.1405, 0.9998, 0.1407, 0.8412, 0.8749, 0.8412, 0.8437, 0.9998, 0.8592, 0.9998, 0.8593, 0.8412, 0.5937, 0.8412, 0.5625, 0.9998, 0.578, 0.9998, 0.5781, 0.8412, 0.3438, 0.7792, 0.3438, 0.7792, 0.3125, 0.8412, 0.3125, 0.7792, 0.3438, 0.7171, 0.3438, 0.7171, 0.3125, 0.7792, 0.3125, 0.7171, 0.3438, 0.6551, 0.3438, 0.6551, 0.3125, 0.7171, 0.3125, 0.6551, 0.3438, 0.593, 0.3438, 0.593, 0.3125, 0.6551, 0.3125, 0.593, 0.3438, 0.531, 0.3438, 0.531, 0.3125, 0.593, 0.3125, 0.531, 0.3438, 0.469, 0.3438, 0.469, 0.3125, 0.531, 0.3125, 0.469, 0.3438, 0.4069, 0.3438, 0.4069, 0.3125, 0.469, 0.3125, 0.4069, 0.3438, 0.3449, 0.3438, 0.3449, 0.3125, 0.4069, 0.3125, 0.3449, 0.3438, 0.2829, 0.3438, 0.2829, 0.3125, 0.3449, 0.3125, 0.2829, 0.3438, 0.2208, 0.3438, 0.2208, 0.3125, 0.2829, 0.3125, 0.8412, 0.375, 0.7792, 0.375, 0.7792, 0.3438, 0.8412, 0.3438, 0.7792, 0.375, 0.7171, 0.375, 0.7171, 0.3438, 0.7792, 0.3438, 0.7171, 0.375, 0.6551, 0.375, 0.6551, 0.3438, 0.7171, 0.3438, 0.6551, 0.375, 0.593, 0.375, 0.593, 0.3438, 0.6551, 0.3438, 0.593, 0.375, 0.531, 0.375, 0.531, 0.3438, 0.593, 0.3438, 0.531, 0.375, 0.469, 0.375, 0.469, 0.3438, 0.531, 0.3438, 0.469, 0.375, 0.4069, 0.375, 0.4069, 0.3438, 0.469, 0.3438, 0.4069, 0.375, 0.3449, 0.375, 0.3449, 0.3438, 0.4069, 0.3438, 0.3449, 0.375, 0.2829, 0.375, 0.2829, 0.3438, 0.3449, 0.3438, 0.2829, 0.375, 0.2208, 0.375, 0.2208, 0.3438, 0.2829, 0.3438, 0.8412, 0.4063, 0.7792, 0.4063, 0.7792, 0.375, 0.8412, 0.375, 0.7792, 0.4063, 0.7171, 0.4063, 0.7171, 0.375, 0.7792, 0.375, 0.7171, 0.4063, 0.6551, 0.4063, 0.6551, 0.375, 0.7171, 0.375, 0.6551, 0.4063, 0.593, 0.4063, 0.593, 0.375, 0.6551, 0.375, 0.593, 0.4063, 0.531, 0.4063, 0.531, 0.375, 0.593, 0.375, 0.531, 0.4063, 0.469, 0.4063, 0.469, 0.375, 0.531, 0.375, 0.469, 0.4063, 0.4069, 0.4063, 0.4069, 0.375, 0.469, 0.375, 0.4069, 0.4063, 0.3449, 0.4063, 0.3449, 0.375, 0.4069, 0.375, 0.3449, 0.4063, 0.2829, 0.4063, 0.2829, 0.375, 0.3449, 0.375, 0.2829, 0.4063, 0.2208, 0.4063, 0.2208, 0.375, 0.2829, 0.375, 0.8412, 0.4375, 0.7792, 0.4375, 0.7792, 0.4063, 0.8412, 0.4063, 0.7792, 0.4375, 0.7171, 0.4375, 0.7171, 0.4063, 0.7792, 0.4063, 0.7171, 0.4375, 0.6551, 0.4375, 0.6551, 0.4063, 0.7171, 0.4063, 0.6551, 0.4375, 0.593, 0.4375, 0.593, 0.4063, 0.6551, 0.4063, 0.593, 0.4375, 0.531, 0.4375, 0.531, 0.4063, 0.593, 0.4063, 0.531, 0.4375, 0.469, 0.4375, 0.469, 0.4063, 0.531, 0.4063, 0.469, 0.4375, 0.4069, 0.4375, 0.4069, 0.4063, 0.469, 0.4063, 0.4069, 0.4375, 0.3449, 0.4375, 0.3449, 0.4063, 0.4069, 0.4063, 0.3449, 0.4375, 0.2829, 0.4375, 0.2829, 0.4063, 0.3449, 0.4063, 0.2829, 0.4375, 0.2208, 0.4375, 0.2208, 0.4063, 0.2829, 0.4063, 0.8412, 0.4688, 0.7792, 0.4688, 0.7792, 0.4375, 0.8412, 0.4375, 0.7792, 0.4688, 0.7171, 0.4688, 0.7171, 0.4375, 0.7792, 0.4375, 0.7171, 0.4688, 0.6551, 0.4688, 0.6551, 0.4375, 0.7171, 0.4375, 0.6551, 0.4688, 0.593, 0.4688, 0.593, 0.4375, 0.6551, 0.4375, 0.593, 0.4688, 0.531, 0.4688, 0.531, 0.4375, 0.593, 0.4375, 0.531, 0.4688, 0.469, 0.4688, 0.469, 0.4375, 0.531, 0.4375, 0.469, 0.4688, 0.4069, 0.4688, 0.4069, 0.4375, 0.469, 0.4375, 0.4069, 0.4688, 0.3449, 0.4688, 0.3449, 0.4375, 0.4069, 0.4375, 0.3449, 0.4688, 0.2829, 0.4688, 0.2829, 0.4375, 0.3449, 0.4375, 0.2829, 0.4688, 0.2208, 0.4688, 0.2208, 0.4375, 0.2829, 0.4375, 0.8412, 0.5, 0.7792, 0.5, 0.7792, 0.4688, 0.8412, 0.4688, 0.7792, 0.5, 0.7171, 0.5, 0.7171, 0.4688, 0.7792, 0.4688, 0.7171, 0.5, 0.6551, 0.5, 0.6551, 0.4688, 0.7171, 0.4688, 0.6551, 0.5, 0.593, 0.5, 0.593, 0.4688, 0.6551, 0.4688, 0.593, 0.5, 0.531, 0.5, 0.531, 0.4688, 0.593, 0.4688, 0.531, 0.5, 0.469, 0.5, 0.469, 0.4688, 0.531, 0.4688, 0.469, 0.5, 0.4069, 0.5, 0.4069, 0.4688, 0.469, 0.4688, 0.4069, 0.5, 0.3449, 0.5, 0.3449, 0.4688, 0.4069, 0.4688, 0.3449, 0.5, 0.2829, 0.5, 0.2829, 0.4688, 0.3449, 0.4688, 0.2829, 0.5, 0.2208, 0.5, 0.2208, 0.4688, 0.2829, 0.4688, 0.8412, 0.5312, 0.7792, 0.5312, 0.7792, 0.5, 0.8412, 0.5, 0.7792, 0.5312, 0.7171, 0.5312, 0.7171, 0.5, 0.7792, 0.5, 0.7171, 0.5312, 0.6551, 0.5312, 0.6551, 0.5, 0.7171, 0.5, 0.6551, 0.5312, 0.593, 0.5312, 0.593, 0.5, 0.6551, 0.5, 0.593, 0.5312, 0.531, 0.5312, 0.531, 0.5, 0.593, 0.5, 0.531, 0.5312, 0.469, 0.5312, 0.469, 0.5, 0.531, 0.5, 0.469, 0.5312, 0.4069, 0.5312, 0.4069, 0.5, 0.469, 0.5, 0.4069, 0.5312, 0.3449, 0.5312, 0.3449, 0.5, 0.4069, 0.5, 0.3449, 0.5312, 0.2829, 0.5312, 0.2829, 0.5, 0.3449, 0.5, 0.2829, 0.5312, 0.2208, 0.5312, 0.2208, 0.5, 0.2829, 0.5, 0.8412, 0.5625, 0.7792, 0.5625, 0.7792, 0.5312, 0.8412, 0.5312, 0.7792, 0.5625, 0.7171, 0.5625, 0.7171, 0.5312, 0.7792, 0.5312, 0.7171, 0.5625, 0.6551, 0.5625, 0.6551, 0.5312, 0.7171, 0.5312, 0.6551, 0.5625, 0.593, 0.5625, 0.593, 0.5312, 0.6551, 0.5312, 0.593, 0.5625, 0.531, 0.5625, 0.531, 0.5312, 0.593, 0.5312, 0.531, 0.5625, 0.469, 0.5625, 0.469, 0.5312, 0.531, 0.5312, 0.469, 0.5625, 0.4069, 0.5625, 0.4069, 0.5312, 0.469, 0.5312, 0.4069, 0.5625, 0.3449, 0.5625, 0.3449, 0.5312, 0.4069, 0.5312, 0.3449, 0.5625, 0.2829, 0.5625, 0.2829, 0.5312, 0.3449, 0.5312, 0.2829, 0.5625, 0.2208, 0.5625, 0.2208, 0.5312, 0.2829, 0.5312, 0.8412, 0.5937, 0.7792, 0.5937, 0.7792, 0.5625, 0.8412, 0.5625, 0.7792, 0.5937, 0.7171, 0.5937, 0.7171, 0.5625, 0.7792, 0.5625, 0.7171, 0.5937, 0.6551, 0.5937, 0.6551, 0.5625, 0.7171, 0.5625, 0.6551, 0.5937, 0.593, 0.5937, 0.593, 0.5625, 0.6551, 0.5625, 0.593, 0.5937, 0.531, 0.5937, 0.531, 0.5625, 0.593, 0.5625, 0.531, 0.5937, 0.469, 0.5937, 0.469, 0.5625, 0.531, 0.5625, 0.469, 0.5937, 0.4069, 0.5937, 0.4069, 0.5625, 0.469, 0.5625, 0.4069, 0.5937, 0.3449, 0.5937, 0.3449, 0.5625, 0.4069, 0.5625, 0.3449, 0.5937, 0.2829, 0.5937, 0.2829, 0.5625, 0.3449, 0.5625, 0.2829, 0.5937, 0.2208, 0.5937, 0.2208, 0.5625, 0.2829, 0.5625, 0.8412, 0.625, 0.7792, 0.625, 0.7792, 0.5937, 0.8412, 0.5937, 0.7792, 0.625, 0.7171, 0.625, 0.7171, 0.5937, 0.7792, 0.5937, 0.7171, 0.625, 0.6551, 0.625, 0.6551, 0.5937, 0.7171, 0.5937, 0.6551, 0.625, 0.593, 0.625, 0.593, 0.5937, 0.6551, 0.5937, 0.593, 0.625, 0.531, 0.625, 0.531, 0.5937, 0.593, 0.5937, 0.531, 0.625, 0.469, 0.625, 0.469, 0.5937, 0.531, 0.5937, 0.469, 0.625, 0.4069, 0.625, 0.4069, 0.5937, 0.469, 0.5937, 0.4069, 0.625, 0.3449, 0.625, 0.3449, 0.5937, 0.4069, 0.5937, 0.3449, 0.625, 0.2829, 0.625, 0.2829, 0.5937, 0.3449, 0.5937, 0.2829, 0.625, 0.2208, 0.625, 0.2208, 0.5937, 0.2829, 0.5937, 0.8412, 0.6562, 0.7792, 0.6562, 0.7792, 0.625, 0.8412, 0.625, 0.7792, 0.6562, 0.7171, 0.6562, 0.7171, 0.625, 0.7792, 0.625, 0.7171, 0.6562, 0.6551, 0.6562, 0.6551, 0.625, 0.7171, 0.625, 0.6551, 0.6562, 0.593, 0.6562, 0.593, 0.625, 0.6551, 0.625, 0.593, 0.6562, 0.531, 0.6562, 0.531, 0.625, 0.593, 0.625, 0.531, 0.6562, 0.469, 0.6562, 0.469, 0.625, 0.531, 0.625, 0.469, 0.6562, 0.4069, 0.6562, 0.4069, 0.625, 0.469, 0.625, 0.4069, 0.6562, 0.3449, 0.6562, 0.3449, 0.625, 0.4069, 0.625, 0.3449, 0.6562, 0.2829, 0.6562, 0.2829, 0.625, 0.3449, 0.625, 0.2829, 0.6562, 0.2208, 0.6562, 0.2208, 0.625, 0.2829, 0.625, 0.8412, 0.6875, 0.7792, 0.6875, 0.7792, 0.6562, 0.8412, 0.6562, 0.7792, 0.6875, 0.7171, 0.6875, 0.7171, 0.6562, 0.7792, 0.6562, 0.7171, 0.6875, 0.6551, 0.6875, 0.6551, 0.6562, 0.7171, 0.6562, 0.6551, 0.6875, 0.593, 0.6875, 0.593, 0.6562, 0.6551, 0.6562, 0.593, 0.6875, 0.531, 0.6875, 0.531, 0.6562, 0.593, 0.6562, 0.531, 0.6875, 0.469, 0.6875, 0.469, 0.6562, 0.531, 0.6562, 0.469, 0.6875, 0.4069, 0.6875, 0.4069, 0.6562, 0.469, 0.6562, 0.4069, 0.6875, 0.3449, 0.6875, 0.3449, 0.6562, 0.4069, 0.6562, 0.3449, 0.6875, 0.2829, 0.6875, 0.2829, 0.6562, 0.3449, 0.6562, 0.2829, 0.6875, 0.2208, 0.6875, 0.2208, 0.6562, 0.2829, 0.6562, 0.8412, 0.7187, 0.7792, 0.7187, 0.7792, 0.6875, 0.8412, 0.6875, 0.7792, 0.7187, 0.7171, 0.7187, 0.7171, 0.6875, 0.7792, 0.6875, 0.7171, 0.7187, 0.6551, 0.7187, 0.6551, 0.6875, 0.7171, 0.6875, 0.6551, 0.7187, 0.593, 0.7187, 0.593, 0.6875, 0.6551, 0.6875, 0.593, 0.7187, 0.531, 0.7187, 0.531, 0.6875, 0.593, 0.6875, 0.531, 0.7187, 0.469, 0.7187, 0.469, 0.6875, 0.531, 0.6875, 0.469, 0.7187, 0.4069, 0.7187, 0.4069, 0.6875, 0.469, 0.6875, 0.4069, 0.7187, 0.3449, 0.7187, 0.3449, 0.6875, 0.4069, 0.6875, 0.3449, 0.7187, 0.2829, 0.7187, 0.2829, 0.6875, 0.3449, 0.6875, 0.2829, 0.7187, 0.2208, 0.7187, 0.2208, 0.6875, 0.2829, 0.6875, 0.8412, 0.75, 0.7792, 0.75, 0.7792, 0.7187, 0.8412, 0.7187, 0.7792, 0.75, 0.7171, 0.75, 0.7171, 0.7187, 0.7792, 0.7187, 0.7171, 0.75, 0.6551, 0.75, 0.6551, 0.7187, 0.7171, 0.7187, 0.6551, 0.75, 0.593, 0.75, 0.593, 0.7187, 0.6551, 0.7187, 0.593, 0.75, 0.531, 0.75, 0.531, 0.7187, 0.593, 0.7187, 0.531, 0.75, 0.469, 0.75, 0.469, 0.7187, 0.531, 0.7187, 0.469, 0.75, 0.4069, 0.75, 0.4069, 0.7187, 0.469, 0.7187, 0.4069, 0.75, 0.3449, 0.75, 0.3449, 0.7187, 0.4069, 0.7187, 0.3449, 0.75, 0.2829, 0.75, 0.2829, 0.7187, 0.3449, 0.7187, 0.2829, 0.75, 0.2208, 0.75, 0.2208, 0.7187, 0.2829, 0.7187, 0.8412, 0.7812, 0.7792, 0.7812, 0.7792, 0.75, 0.8412, 0.75, 0.7792, 0.7812, 0.7171, 0.7812, 0.7171, 0.75, 0.7792, 0.75, 0.7171, 0.7812, 0.6551, 0.7812, 0.6551, 0.75, 0.7171, 0.75, 0.6551, 0.7812, 0.593, 0.7812, 0.593, 0.75, 0.6551, 0.75, 0.593, 0.7812, 0.531, 0.7812, 0.531, 0.75, 0.593, 0.75, 0.531, 0.7812, 0.469, 0.7812, 0.469, 0.75, 0.531, 0.75, 0.469, 0.7812, 0.4069, 0.7812, 0.4069, 0.75, 0.469, 0.75, 0.4069, 0.7812, 0.3449, 0.7812, 0.3449, 0.75, 0.4069, 0.75, 0.3449, 0.7812, 0.2829, 0.7812, 0.2829, 0.75, 0.3449, 0.75, 0.2829, 0.7812, 0.2208, 0.7812, 0.2208, 0.75, 0.2829, 0.75, 0.8412, 0.8125, 0.7792, 0.8125, 0.7792, 0.7812, 0.8412, 0.7812, 0.7792, 0.8125, 0.7171, 0.8125, 0.7171, 0.7812, 0.7792, 0.7812, 0.7171, 0.8125, 0.6551, 0.8125, 0.6551, 0.7812, 0.7171, 0.7812, 0.6551, 0.8125, 0.593, 0.8125, 0.593, 0.7812, 0.6551, 0.7812, 0.593, 0.8125, 0.531, 0.8125, 0.531, 0.7812, 0.593, 0.7812, 0.531, 0.8125, 0.469, 0.8125, 0.469, 0.7812, 0.531, 0.7812, 0.469, 0.8125, 0.4069, 0.8125, 0.4069, 0.7812, 0.469, 0.7812, 0.4069, 0.8125, 0.3449, 0.8125, 0.3449, 0.7812, 0.4069, 0.7812, 0.3449, 0.8125, 0.2829, 0.8125, 0.2829, 0.7812, 0.3449, 0.7812, 0.2829, 0.8125, 0.2208, 0.8125, 0.2208, 0.7812, 0.2829, 0.7812, 0.8412, 0.8437, 0.7792, 0.8437, 0.7792, 0.8125, 0.8412, 0.8125, 0.7792, 0.8437, 0.7171, 0.8437, 0.7171, 0.8125, 0.7792, 0.8125, 0.7171, 0.8437, 0.6551, 0.8437, 0.6551, 0.8125, 0.7171, 0.8125, 0.6551, 0.8437, 0.593, 0.8437, 0.593, 0.8125, 0.6551, 0.8125, 0.593, 0.8437, 0.531, 0.8437, 0.531, 0.8125, 0.593, 0.8125, 0.531, 0.8437, 0.469, 0.8437, 0.469, 0.8125, 0.531, 0.8125, 0.469, 0.8437, 0.4069, 0.8437, 0.4069, 0.8125, 0.469, 0.8125, 0.4069, 0.8437, 0.3449, 0.8437, 0.3449, 0.8125, 0.4069, 0.8125, 0.3449, 0.8437, 0.2829, 0.8437, 0.2829, 0.8125, 0.3449, 0.8125, 0.2829, 0.8437, 0.2208, 0.8437, 0.2208, 0.8125, 0.2829, 0.8125, 0.8412, 0.8749, 0.7792, 0.8749, 0.7792, 0.8437, 0.8412, 0.8437, 0.7792, 0.8749, 0.7171, 0.8749, 0.7171, 0.8437, 0.7792, 0.8437, 0.7171, 0.8749, 0.6551, 0.8749, 0.6551, 0.8437, 0.7171, 0.8437, 0.6551, 0.8749, 0.593, 0.8749, 0.593, 0.8437, 0.6551, 0.8437, 0.593, 0.8749, 0.531, 0.8749, 0.531, 0.8437, 0.593, 0.8437, 0.531, 0.8749, 0.469, 0.8749, 0.469, 0.8437, 0.531, 0.8437, 0.469, 0.8749, 0.4069, 0.8749, 0.4069, 0.8437, 0.469, 0.8437, 0.4069, 0.8749, 0.3449, 0.8749, 0.3449, 0.8437, 0.4069, 0.8437, 0.3449, 0.8749, 0.2829, 0.8749, 0.2829, 0.8437, 0.3449, 0.8437, 0.2829, 0.8749, 0.2208, 0.8749, 0.2208, 0.8437, 0.2829, 0.8437, 0.8412, 0.9062, 0.7792, 0.9062, 0.7792, 0.8749, 0.8412, 0.8749, 0.7792, 0.9062, 0.7171, 0.9062, 0.7171, 0.8749, 0.7792, 0.8749, 0.7171, 0.9062, 0.6551, 0.9062, 0.6551, 0.8749, 0.7171, 0.8749, 0.6551, 0.9062, 0.593, 0.9062, 0.593, 0.8749, 0.6551, 0.8749, 0.593, 0.9062, 0.531, 0.9062, 0.531, 0.8749, 0.593, 0.8749, 0.531, 0.9062, 0.469, 0.9062, 0.469, 0.8749, 0.531, 0.8749, 0.469, 0.9062, 0.4069, 0.9062, 0.4069, 0.8749, 0.469, 0.8749, 0.4069, 0.9062, 0.3449, 0.9062, 0.3449, 0.8749, 0.4069, 0.8749, 0.3449, 0.9062, 0.2829, 0.9062, 0.2829, 0.8749, 0.3449, 0.8749, 0.2829, 0.9062, 0.2208, 0.9062, 0.2208, 0.8749, 0.2829, 0.8749, 0.8412, 0.9374, 0.7792, 0.9374, 0.7792, 0.9062, 0.8412, 0.9062, 0.7792, 0.9374, 0.7171, 0.9374, 0.7171, 0.9062, 0.7792, 0.9062, 0.7171, 0.9374, 0.6551, 0.9374, 0.6551, 0.9062, 0.7171, 0.9062, 0.6551, 0.9374, 0.593, 0.9374, 0.593, 0.9062, 0.6551, 0.9062, 0.593, 0.9374, 0.531, 0.9374, 0.531, 0.9062, 0.593, 0.9062, 0.531, 0.9374, 0.469, 0.9374, 0.469, 0.9062, 0.531, 0.9062, 0.469, 0.9374, 0.4069, 0.9374, 0.4069, 0.9062, 0.469, 0.9062, 0.4069, 0.9374, 0.3449, 0.9374, 0.3449, 0.9062, 0.4069, 0.9062, 0.3449, 0.9374, 0.2829, 0.9374, 0.2829, 0.9062, 0.3449, 0.9062, 0.2829, 0.9374, 0.2208, 0.9374, 0.2208, 0.9062, 0.2829, 0.9062, 0.8412, 0.9687, 0.7792, 0.9687, 0.7792, 0.9374, 0.8412, 0.9374, 0.7792, 0.9687, 0.7171, 0.9687, 0.7171, 0.9374, 0.7792, 0.9374, 0.7171, 0.9687, 0.6551, 0.9687, 0.6551, 0.9374, 0.7171, 0.9374, 0.6551, 0.9687, 0.593, 0.9687, 0.593, 0.9374, 0.6551, 0.9374, 0.593, 0.9687, 0.531, 0.9687, 0.531, 0.9374, 0.593, 0.9374, 0.531, 0.9687, 0.469, 0.9687, 0.469, 0.9374, 0.531, 0.9374, 0.469, 0.9687, 0.4069, 0.9687, 0.4069, 0.9374, 0.469, 0.9374, 0.4069, 0.9687, 0.3449, 0.9687, 0.3449, 0.9374, 0.4069, 0.9374, 0.3449, 0.9687, 0.2829, 0.9687, 0.2829, 0.9374, 0.3449, 0.9374, 0.2829, 0.9687, 0.2208, 0.9687, 0.2208, 0.9374, 0.2829, 0.9374, 0.8412, 0.9999, 0.7792, 0.9999, 0.7792, 0.9687, 0.8412, 0.9687, 0.7792, 0.9999, 0.7171, 0.9999, 0.7171, 0.9687, 0.7792, 0.9687, 0.7171, 0.9999, 0.6551, 0.9999, 0.6551, 0.9687, 0.7171, 0.9687, 0.6551, 0.9999, 0.593, 0.9999, 0.593, 0.9687, 0.6551, 0.9687, 0.593, 0.9999, 0.531, 0.9999, 0.531, 0.9687, 0.593, 0.9687, 0.531, 0.9999, 0.469, 0.9999, 0.469, 0.9687, 0.531, 0.9687, 0.469, 0.9999, 0.4069, 0.9999, 0.4069, 0.9687, 0.469, 0.9687, 0.4069, 0.9999, 0.3449, 0.9999, 0.3449, 0.9687, 0.4069, 0.9687, 0.3449, 0.9999, 0.2829, 0.9999, 0.2829, 0.9687, 0.3449, 0.9687, 0.2829, 0.9999, 0.2208, 0.9999, 0.2208, 0.9687, 0.2829, 0.9687, 0.8412, 0.03132, 0.7792, 0.03132, 0.7792, 7.975e-05, 0.8412, 7.975e-05, 0.7792, 0.03132, 0.7171, 0.03132, 0.7171, 7.975e-05, 0.7792, 7.975e-05, 0.7171, 0.03132, 0.6551, 0.03132, 0.6551, 7.975e-05, 0.7171, 7.975e-05, 0.6551, 0.03132, 0.593, 0.03132, 0.593, 7.975e-05, 0.6551, 7.975e-05, 0.593, 0.03132, 0.531, 0.03132, 0.531, 7.975e-05, 0.593, 7.975e-05, 0.531, 0.03132, 0.469, 0.03132, 0.469, 7.975e-05, 0.531, 7.975e-05, 0.469, 0.03132, 0.4069, 0.03132, 0.4069, 7.976e-05, 0.469, 7.975e-05, 0.4069, 0.03132, 0.3449, 0.03132, 0.3449, 7.976e-05, 0.4069, 7.976e-05, 0.3449, 0.03132, 0.2829, 0.03132, 0.2829, 7.976e-05, 0.3449, 7.976e-05, 0.2829, 0.03132, 0.2208, 0.03132, 0.2208, 7.976e-05, 0.2829, 7.976e-05, 0.8412, 0.06257, 0.7792, 0.06257, 0.7792, 0.03132, 0.8412, 0.03132, 0.7792, 0.06257, 0.7171, 0.06257, 0.7171, 0.03132, 0.7792, 0.03132, 0.7171, 0.06257, 0.6551, 0.06257, 0.6551, 0.03132, 0.7171, 0.03132, 0.6551, 0.06257, 0.593, 0.06257, 0.593, 0.03132, 0.6551, 0.03132, 0.593, 0.06257, 0.531, 0.06257, 0.531, 0.03132, 0.593, 0.03132, 0.531, 0.06257, 0.469, 0.06257, 0.469, 0.03132, 0.531, 0.03132, 0.469, 0.06257, 0.4069, 0.06257, 0.4069, 0.03132, 0.469, 0.03132, 0.4069, 0.06257, 0.3449, 0.06257, 0.3449, 0.03132, 0.4069, 0.03132, 0.3449, 0.06257, 0.2829, 0.06257, 0.2829, 0.03132, 0.3449, 0.03132, 0.2829, 0.06257, 0.2208, 0.06257, 0.2208, 0.03132, 0.2829, 0.03132, 0.8412, 0.09381, 0.7792, 0.09381, 0.7792, 0.06257, 0.8412, 0.06257, 0.7792, 0.09381, 0.7171, 0.09381, 0.7171, 0.06257, 0.7792, 0.06257, 0.7171, 0.09381, 0.6551, 0.09381, 0.6551, 0.06257, 0.7171, 0.06257, 0.6551, 0.09381, 0.593, 0.09381, 0.593, 0.06257, 0.6551, 0.06257, 0.593, 0.09381, 0.531, 0.09381, 0.531, 0.06257, 0.593, 0.06257, 0.531, 0.09381, 0.469, 0.09381, 0.469, 0.06257, 0.531, 0.06257, 0.469, 0.09381, 0.4069, 0.09381, 0.4069, 0.06257, 0.469, 0.06257, 0.4069, 0.09381, 0.3449, 0.09381, 0.3449, 0.06257, 0.4069, 0.06257, 0.3449, 0.09381, 0.2829, 0.09381, 0.2829, 0.06257, 0.3449, 0.06257, 0.2829, 0.09381, 0.2208, 0.09381, 0.2208, 0.06257, 0.2829, 0.06257, 0.8412, 0.1251, 0.7792, 0.1251, 0.7792, 0.09381, 0.8412, 0.09381, 0.7792, 0.1251, 0.7171, 0.1251, 0.7171, 0.09381, 0.7792, 0.09381, 0.7171, 0.1251, 0.6551, 0.1251, 0.6551, 0.09381, 0.7171, 0.09381, 0.6551, 0.1251, 0.593, 0.1251, 0.593, 0.09381, 0.6551, 0.09381, 0.593, 0.1251, 0.531, 0.1251, 0.531, 0.09381, 0.593, 0.09381, 0.531, 0.1251, 0.469, 0.1251, 0.469, 0.09381, 0.531, 0.09381, 0.469, 0.1251, 0.4069, 0.1251, 0.4069, 0.09381, 0.469, 0.09381, 0.4069, 0.1251, 0.3449, 0.1251, 0.3449, 0.09381, 0.4069, 0.09381, 0.3449, 0.1251, 0.2829, 0.1251, 0.2829, 0.09381, 0.3449, 0.09381, 0.2829, 0.1251, 0.2208, 0.1251, 0.2208, 0.09381, 0.2829, 0.09381, 0.8412, 0.1563, 0.7792, 0.1563, 0.7792, 0.1251, 0.8412, 0.1251, 0.7792, 0.1563, 0.7171, 0.1563, 0.7171, 0.1251, 0.7792, 0.1251, 0.7171, 0.1563, 0.6551, 0.1563, 0.6551, 0.1251, 0.7171, 0.1251, 0.6551, 0.1563, 0.593, 0.1563, 0.593, 0.1251, 0.6551, 0.1251, 0.593, 0.1563, 0.531, 0.1563, 0.531, 0.1251, 0.593, 0.1251, 0.531, 0.1563, 0.469, 0.1563, 0.469, 0.1251, 0.531, 0.1251, 0.469, 0.1563, 0.4069, 0.1563, 0.4069, 0.1251, 0.469, 0.1251, 0.4069, 0.1563, 0.3449, 0.1563, 0.3449, 0.1251, 0.4069, 0.1251, 0.3449, 0.1563, 0.2829, 0.1563, 0.2829, 0.1251, 0.3449, 0.1251, 0.2829, 0.1563, 0.2208, 0.1563, 0.2208, 0.1251, 0.2829, 0.1251, 0.8412, 0.1875, 0.7792, 0.1875, 0.7792, 0.1563, 0.8412, 0.1563, 0.7792, 0.1875, 0.7171, 0.1875, 0.7171, 0.1563, 0.7792, 0.1563, 0.7171, 0.1875, 0.6551, 0.1875, 0.6551, 0.1563, 0.7171, 0.1563, 0.6551, 0.1875, 0.593, 0.1875, 0.593, 0.1563, 0.6551, 0.1563, 0.593, 0.1875, 0.531, 0.1875, 0.531, 0.1563, 0.593, 0.1563, 0.531, 0.1875, 0.469, 0.1875, 0.469, 0.1563, 0.531, 0.1563, 0.469, 0.1875, 0.4069, 0.1875, 0.4069, 0.1563, 0.469, 0.1563, 0.4069, 0.1875, 0.3449, 0.1875, 0.3449, 0.1563, 0.4069, 0.1563, 0.3449, 0.1875, 0.2829, 0.1875, 0.2829, 0.1563, 0.3449, 0.1563, 0.2829, 0.1875, 0.2208, 0.1875, 0.2208, 0.1563, 0.2829, 0.1563, 0.8412, 0.2188, 0.7792, 0.2188, 0.7792, 0.1875, 0.8412, 0.1875, 0.7792, 0.2188, 0.7171, 0.2188, 0.7171, 0.1875, 0.7792, 0.1875, 0.7171, 0.2188, 0.6551, 0.2188, 0.6551, 0.1875, 0.7171, 0.1875, 0.6551, 0.2188, 0.593, 0.2188, 0.593, 0.1875, 0.6551, 0.1875, 0.593, 0.2188, 0.531, 0.2188, 0.531, 0.1875, 0.593, 0.1875, 0.531, 0.2188, 0.469, 0.2188, 0.469, 0.1875, 0.531, 0.1875, 0.469, 0.2188, 0.4069, 0.2188, 0.4069, 0.1875, 0.469, 0.1875, 0.4069, 0.2188, 0.3449, 0.2188, 0.3449, 0.1875, 0.4069, 0.1875, 0.3449, 0.2188, 0.2829, 0.2188, 0.2829, 0.1875, 0.3449, 0.1875, 0.2829, 0.2188, 0.2208, 0.2188, 0.2208, 0.1875, 0.2829, 0.1875, 0.8412, 0.25, 0.7792, 0.25, 0.7792, 0.2188, 0.8412, 0.2188, 0.7792, 0.25, 0.7171, 0.25, 0.7171, 0.2188, 0.7792, 0.2188, 0.7171, 0.25, 0.6551, 0.25, 0.6551, 0.2188, 0.7171, 0.2188, 0.6551, 0.25, 0.593, 0.25, 0.593, 0.2188, 0.6551, 0.2188, 0.593, 0.25, 0.531, 0.25, 0.531, 0.2188, 0.593, 0.2188, 0.531, 0.25, 0.469, 0.25, 0.469, 0.2188, 0.531, 0.2188, 0.469, 0.25, 0.4069, 0.25, 0.4069, 0.2188, 0.469, 0.2188, 0.4069, 0.25, 0.3449, 0.25, 0.3449, 0.2188, 0.4069, 0.2188, 0.3449, 0.25, 0.2829, 0.25, 0.2829, 0.2188, 0.3449, 0.2188, 0.2829, 0.25, 0.2208, 0.25, 0.2208, 0.2188, 0.2829, 0.2188, 0.8412, 0.2813, 0.7792, 0.2813, 0.7792, 0.25, 0.8412, 0.25, 0.7792, 0.2813, 0.7171, 0.2813, 0.7171, 0.25, 0.7792, 0.25, 0.7171, 0.2813, 0.6551, 0.2813, 0.6551, 0.25, 0.7171, 0.25, 0.6551, 0.2813, 0.593, 0.2813, 0.593, 0.25, 0.6551, 0.25, 0.593, 0.2813, 0.531, 0.2813, 0.531, 0.25, 0.593, 0.25, 0.531, 0.2813, 0.469, 0.2813, 0.469, 0.25, 0.531, 0.25, 0.469, 0.2813, 0.4069, 0.2813, 0.4069, 0.25, 0.469, 0.25, 0.4069, 0.2813, 0.3449, 0.2813, 0.3449, 0.25, 0.4069, 0.25, 0.3449, 0.2813, 0.2829, 0.2813, 0.2829, 0.25, 0.3449, 0.25, 0.2829, 0.2813, 0.2208, 0.2813, 0.2208, 0.25, 0.2829, 0.25, 0.8412, 0.3125, 0.7792, 0.3125, 0.7792, 0.2813, 0.8412, 0.2813, 0.7792, 0.3125, 0.7171, 0.3125, 0.7171, 0.2813, 0.7792, 0.2813, 0.7171, 0.3125, 0.6551, 0.3125, 0.6551, 0.2813, 0.7171, 0.2813, 0.6551, 0.3125, 0.593, 0.3125, 0.593, 0.2813, 0.6551, 0.2813, 0.593, 0.3125, 0.531, 0.3125, 0.531, 0.2813, 0.593, 0.2813, 0.531, 0.3125, 0.469, 0.3125, 0.469, 0.2813, 0.531, 0.2813, 0.469, 0.3125, 0.4069, 0.3125, 0.4069, 0.2813, 0.469, 0.2813, 0.4069, 0.3125, 0.3449, 0.3125, 0.3449, 0.2813, 0.4069, 0.2813, 0.3449, 0.3125, 0.2829, 0.3125, 0.2829, 0.2813, 0.3449, 0.2813, 0.2829, 0.3125, 0.2208, 0.3125, 0.2208, 0.2813, 0.2829, 0.2813])
me_cylinder.materials.append(mat_bmallow)
me_cylinder.update()

# ---- objects
ob_cylinder = bpy.data.objects.new('Cylinder', me_cylinder)

# ---- transforms, parenting, visibility, modifiers, constraints
ob_cylinder.location = (0.0, 0.0, 0.0)

# ---- collection membership
col_collection.objects.link(ob_cylinder)

# ---- scene / render settings (as saved in the file)
scene.frame_start = 1; scene.frame_end = 250; scene.frame_set(1)
scene.render.engine = 'CYCLES'
scene.cycles.sampling_pattern = 'TABULATED_SOBOL'
scene.cycles.bake_type = 'DIFFUSE'
bpy.context.view_layer.update()

# ---- added for rendering (the .blend has no active camera and no usable light): camera, sun
cam_auto = bpy.data.cameras.new('AutoCamera')
cam_auto.lens = 50.0
cam_auto.sensor_width = 36.0
cam_auto.clip_end = 1000.0
ob_auto_camera = bpy.data.objects.new('AutoCamera', cam_auto)
scene.collection.objects.link(ob_auto_camera)
ob_auto_camera.location = (3.43722, -4.21132, 2.89462)
ob_auto_camera.rotation_euler = (1.09748, -7.21219e-08, 0.694738)
scene.camera = ob_auto_camera
light_auto_sun = bpy.data.lights.new('AutoSun', 'SUN')
light_auto_sun.energy = 3.0
light_auto_sun.angle = 0.0523599
ob_auto_sun = bpy.data.objects.new('AutoSun', light_auto_sun)
scene.collection.objects.link(ob_auto_sun)
ob_auto_sun.rotation_euler = (0.872665, 0.174533, 0.523599)
bpy.context.view_layer.update()
